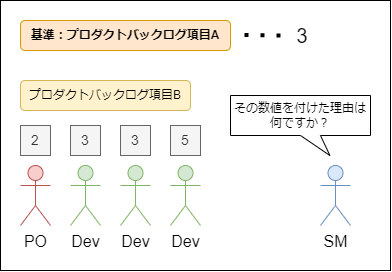

The diagram above was exported from draw.io. Its source (the exported page's mxGraphModel, read from the mxfile embedded in the PNG):
<mxGraphModel dx="649" dy="486" grid="1" gridSize="10" guides="1" tooltips="1" connect="1" arrows="1" fold="1" page="1" pageScale="1" pageWidth="827" pageHeight="1169" math="0" shadow="0">
  <root>
    <mxCell id="0" />
    <mxCell id="1" parent="0" />
    <mxCell id="EHx1t1HU1jZNWUobgU62-10" value="" style="rounded=0;whiteSpace=wrap;html=1;" vertex="1" parent="1">
      <mxGeometry x="40" y="260" width="390" height="270" as="geometry" />
    </mxCell>
    <mxCell id="EHx1t1HU1jZNWUobgU62-1" value="基準：プロダクトバックログ項目A" style="rounded=1;whiteSpace=wrap;html=1;fontStyle=1;fillColor=#ffe6cc;strokeColor=#d79b00;" vertex="1" parent="1">
      <mxGeometry x="60" y="280" width="210" height="30" as="geometry" />
    </mxCell>
    <mxCell id="EHx1t1HU1jZNWUobgU62-2" value="プロダクトバックログ項目B" style="rounded=1;whiteSpace=wrap;html=1;fillColor=#fff2cc;strokeColor=#d6b656;" vertex="1" parent="1">
      <mxGeometry x="60" y="340" width="170" height="30" as="geometry" />
    </mxCell>
    <mxCell id="EHx1t1HU1jZNWUobgU62-7" value="" style="endArrow=none;dashed=1;html=1;dashPattern=1 3;strokeWidth=4;rounded=0;" edge="1" parent="1">
      <mxGeometry width="50" height="50" relative="1" as="geometry">
        <mxPoint x="284" y="294.5" as="sourcePoint" />
        <mxPoint x="324" y="295" as="targetPoint" />
      </mxGeometry>
    </mxCell>
    <mxCell id="EHx1t1HU1jZNWUobgU62-8" value="3" style="text;html=1;strokeColor=none;fillColor=none;align=center;verticalAlign=middle;whiteSpace=wrap;rounded=0;fontSize=20;" vertex="1" parent="1">
      <mxGeometry x="324" y="280" width="36" height="30" as="geometry" />
    </mxCell>
    <mxCell id="EHx1t1HU1jZNWUobgU62-11" value="Dev" style="shape=umlActor;verticalLabelPosition=bottom;verticalAlign=top;html=1;outlineConnect=0;fillColor=#d5e8d4;strokeColor=#82b366;fontSize=16;" vertex="1" parent="1">
      <mxGeometry x="110" y="425" width="30" height="60" as="geometry" />
    </mxCell>
    <mxCell id="EHx1t1HU1jZNWUobgU62-12" value="PO" style="shape=umlActor;verticalLabelPosition=bottom;verticalAlign=top;html=1;outlineConnect=0;fillColor=#f8cecc;strokeColor=#b85450;fontSize=16;" vertex="1" parent="1">
      <mxGeometry x="60" y="425" width="30" height="60" as="geometry" />
    </mxCell>
    <mxCell id="EHx1t1HU1jZNWUobgU62-15" value="Dev" style="shape=umlActor;verticalLabelPosition=bottom;verticalAlign=top;html=1;outlineConnect=0;fillColor=#d5e8d4;strokeColor=#82b366;fontSize=16;" vertex="1" parent="1">
      <mxGeometry x="160" y="425" width="30" height="60" as="geometry" />
    </mxCell>
    <mxCell id="EHx1t1HU1jZNWUobgU62-17" value="Dev" style="shape=umlActor;verticalLabelPosition=bottom;verticalAlign=top;html=1;outlineConnect=0;fillColor=#d5e8d4;strokeColor=#82b366;fontSize=16;" vertex="1" parent="1">
      <mxGeometry x="210" y="425" width="30" height="60" as="geometry" />
    </mxCell>
    <mxCell id="EHx1t1HU1jZNWUobgU62-23" value="2" style="rounded=0;whiteSpace=wrap;html=1;fontSize=14;fillColor=#f5f5f5;fontColor=#333333;strokeColor=#666666;" vertex="1" parent="1">
      <mxGeometry x="60" y="385" width="30" height="30" as="geometry" />
    </mxCell>
    <mxCell id="EHx1t1HU1jZNWUobgU62-24" value="3" style="rounded=0;whiteSpace=wrap;html=1;fontSize=14;fillColor=#f5f5f5;fontColor=#333333;strokeColor=#666666;" vertex="1" parent="1">
      <mxGeometry x="110" y="385" width="30" height="30" as="geometry" />
    </mxCell>
    <mxCell id="EHx1t1HU1jZNWUobgU62-25" value="3" style="rounded=0;whiteSpace=wrap;html=1;fontSize=14;fillColor=#f5f5f5;fontColor=#333333;strokeColor=#666666;" vertex="1" parent="1">
      <mxGeometry x="160" y="385" width="30" height="30" as="geometry" />
    </mxCell>
    <mxCell id="EHx1t1HU1jZNWUobgU62-26" value="5" style="rounded=0;whiteSpace=wrap;html=1;fontSize=14;fillColor=#f5f5f5;fontColor=#333333;strokeColor=#666666;" vertex="1" parent="1">
      <mxGeometry x="210" y="385" width="30" height="30" as="geometry" />
    </mxCell>
    <mxCell id="EHx1t1HU1jZNWUobgU62-31" value="SM" style="shape=umlActor;verticalLabelPosition=bottom;verticalAlign=top;html=1;outlineConnect=0;fillColor=#dae8fc;strokeColor=#6c8ebf;fontSize=16;" vertex="1" parent="1">
      <mxGeometry x="360" y="425" width="30" height="60" as="geometry" />
    </mxCell>
    <mxCell id="EHx1t1HU1jZNWUobgU62-32" value="その数値を付けた理由は何ですか？" style="shape=callout;whiteSpace=wrap;html=1;perimeter=calloutPerimeter;position2=0.71;size=20;position=0.5;" vertex="1" parent="1">
      <mxGeometry x="270" y="355" width="140" height="60" as="geometry" />
    </mxCell>
  </root>
</mxGraphModel>